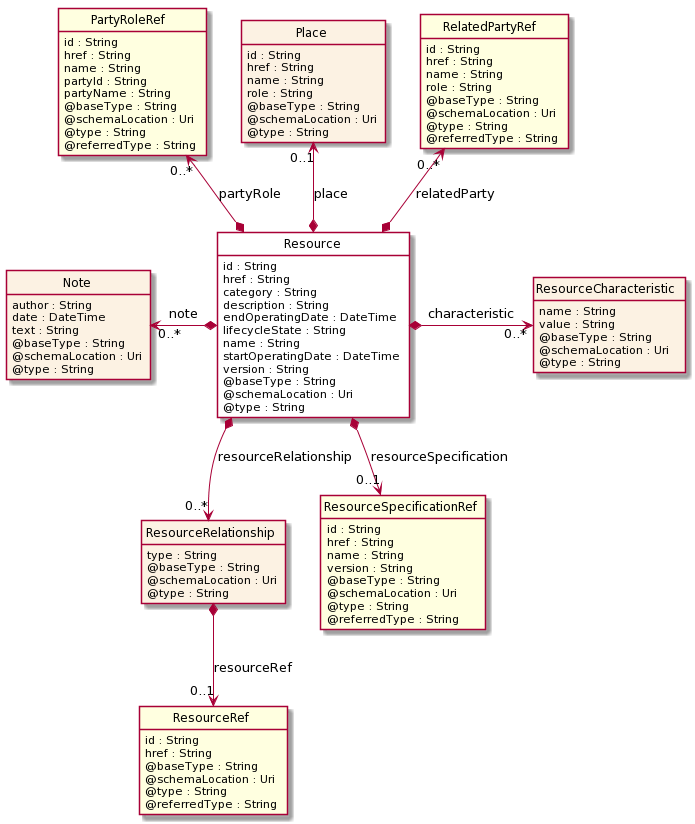

The diagram above was rendered by PlantUML. Its source (embedded in the PNG):
@startuml
hide circle
hide methods
hide stereotype
show <<Enumeration>> stereotype
skinparam class {
   BackgroundColor<<Enumeration>> #E6F5F7
   BackgroundColor<<Ref>> #FFFFE0
   BackgroundColor<<Pivot>> #FFFFFFF
   BackgroundColor #FCF2E3
}

class Resource <<Pivot>> {
    id : String
    href : String
    category : String
    description : String
    endOperatingDate : DateTime
    lifecycleState : String
    name : String
    startOperatingDate : DateTime
    version : String
    @baseType : String
    @schemaLocation : Uri
    @type : String
}

class ResourceCharacteristic {
    name : String
    value : String
    @baseType : String
    @schemaLocation : Uri
    @type : String
}

class Note {
    author : String
    date : DateTime
    text : String
    @baseType : String
    @schemaLocation : Uri
    @type : String
}

class PartyRoleRef <<Ref>> {
    id : String
    href : String
    name : String
    partyId : String
    partyName : String
    @baseType : String
    @schemaLocation : Uri
    @type : String
    @referredType : String
}

class Place {
    id : String
    href : String
    name : String
    role : String
    @baseType : String
    @schemaLocation : Uri
    @type : String
}

class RelatedPartyRef <<Ref>> {
    id : String
    href : String
    name : String
    role : String
    @baseType : String
    @schemaLocation : Uri
    @type : String
    @referredType : String
}

class ResourceRelationship {
    type : String
    @baseType : String
    @schemaLocation : Uri
    @type : String
}

class ResourceRef <<Ref>> {
    id : String
    href : String
    @baseType : String
    @schemaLocation : Uri
    @type : String
    @referredType : String
}

class ResourceSpecificationRef <<Ref>> {
    id : String
    href : String
    name : String
    version : String
    @baseType : String
    @schemaLocation : Uri
    @type : String
    @referredType : String
}


Note "0..*" <-left-* Resource : note
Resource *-right-> "0..*" ResourceCharacteristic : characteristic
PartyRoleRef "0..*" <--* Resource : partyRole
Place "0..1" <--* Resource : place
RelatedPartyRef "0..*" <--* Resource : relatedParty
Resource *-->  "0..*" ResourceRelationship : resourceRelationship
Resource *-->  "0..1" ResourceSpecificationRef : resourceSpecification






ResourceRelationship *-->  "0..1" ResourceRef : resourceRef


@enduml